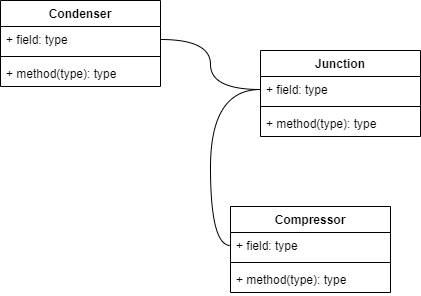

The diagram above was exported from draw.io. Its source (the exported page's mxGraphModel, read from the mxfile embedded in the PNG):
<mxGraphModel dx="1718" dy="693" grid="1" gridSize="10" guides="1" tooltips="1" connect="1" arrows="1" fold="1" page="1" pageScale="1" pageWidth="1169" pageHeight="827" math="0" shadow="0">
  <root>
    <mxCell id="YE-UBcXOmpHFibGvCzX3-0" />
    <mxCell id="YE-UBcXOmpHFibGvCzX3-1" parent="YE-UBcXOmpHFibGvCzX3-0" />
    <mxCell id="C3_lUC0VXWBARUJ_v5r2-0" value="Compressor" style="swimlane;fontStyle=1;align=center;verticalAlign=top;childLayout=stackLayout;horizontal=1;startSize=26;horizontalStack=0;resizeParent=1;resizeParentMax=0;resizeLast=0;collapsible=1;marginBottom=0;" vertex="1" parent="YE-UBcXOmpHFibGvCzX3-1">
      <mxGeometry x="530" y="366" width="160" height="86" as="geometry" />
    </mxCell>
    <mxCell id="C3_lUC0VXWBARUJ_v5r2-1" value="+ field: type" style="text;strokeColor=none;fillColor=none;align=left;verticalAlign=top;spacingLeft=4;spacingRight=4;overflow=hidden;rotatable=0;points=[[0,0.5],[1,0.5]];portConstraint=eastwest;" vertex="1" parent="C3_lUC0VXWBARUJ_v5r2-0">
      <mxGeometry y="26" width="160" height="26" as="geometry" />
    </mxCell>
    <mxCell id="C3_lUC0VXWBARUJ_v5r2-2" value="" style="line;strokeWidth=1;fillColor=none;align=left;verticalAlign=middle;spacingTop=-1;spacingLeft=3;spacingRight=3;rotatable=0;labelPosition=right;points=[];portConstraint=eastwest;" vertex="1" parent="C3_lUC0VXWBARUJ_v5r2-0">
      <mxGeometry y="52" width="160" height="8" as="geometry" />
    </mxCell>
    <mxCell id="C3_lUC0VXWBARUJ_v5r2-3" value="+ method(type): type" style="text;strokeColor=none;fillColor=none;align=left;verticalAlign=top;spacingLeft=4;spacingRight=4;overflow=hidden;rotatable=0;points=[[0,0.5],[1,0.5]];portConstraint=eastwest;" vertex="1" parent="C3_lUC0VXWBARUJ_v5r2-0">
      <mxGeometry y="60" width="160" height="26" as="geometry" />
    </mxCell>
    <mxCell id="C3_lUC0VXWBARUJ_v5r2-4" value="Junction" style="swimlane;fontStyle=1;align=center;verticalAlign=top;childLayout=stackLayout;horizontal=1;startSize=26;horizontalStack=0;resizeParent=1;resizeParentMax=0;resizeLast=0;collapsible=1;marginBottom=0;" vertex="1" parent="YE-UBcXOmpHFibGvCzX3-1">
      <mxGeometry x="560" y="210" width="160" height="86" as="geometry" />
    </mxCell>
    <mxCell id="C3_lUC0VXWBARUJ_v5r2-5" value="+ field: type" style="text;strokeColor=none;fillColor=none;align=left;verticalAlign=top;spacingLeft=4;spacingRight=4;overflow=hidden;rotatable=0;points=[[0,0.5],[1,0.5]];portConstraint=eastwest;" vertex="1" parent="C3_lUC0VXWBARUJ_v5r2-4">
      <mxGeometry y="26" width="160" height="26" as="geometry" />
    </mxCell>
    <mxCell id="C3_lUC0VXWBARUJ_v5r2-6" value="" style="line;strokeWidth=1;fillColor=none;align=left;verticalAlign=middle;spacingTop=-1;spacingLeft=3;spacingRight=3;rotatable=0;labelPosition=right;points=[];portConstraint=eastwest;" vertex="1" parent="C3_lUC0VXWBARUJ_v5r2-4">
      <mxGeometry y="52" width="160" height="8" as="geometry" />
    </mxCell>
    <mxCell id="C3_lUC0VXWBARUJ_v5r2-7" value="+ method(type): type" style="text;strokeColor=none;fillColor=none;align=left;verticalAlign=top;spacingLeft=4;spacingRight=4;overflow=hidden;rotatable=0;points=[[0,0.5],[1,0.5]];portConstraint=eastwest;" vertex="1" parent="C3_lUC0VXWBARUJ_v5r2-4">
      <mxGeometry y="60" width="160" height="26" as="geometry" />
    </mxCell>
    <mxCell id="C3_lUC0VXWBARUJ_v5r2-8" style="edgeStyle=orthogonalEdgeStyle;rounded=0;orthogonalLoop=1;jettySize=auto;html=1;exitX=0;exitY=0.5;exitDx=0;exitDy=0;entryX=0;entryY=0.5;entryDx=0;entryDy=0;endArrow=none;endFill=0;curved=1;" edge="1" parent="YE-UBcXOmpHFibGvCzX3-1" source="C3_lUC0VXWBARUJ_v5r2-1" target="C3_lUC0VXWBARUJ_v5r2-5">
      <mxGeometry relative="1" as="geometry" />
    </mxCell>
    <mxCell id="C3_lUC0VXWBARUJ_v5r2-9" value="Condenser" style="swimlane;fontStyle=1;align=center;verticalAlign=top;childLayout=stackLayout;horizontal=1;startSize=26;horizontalStack=0;resizeParent=1;resizeParentMax=0;resizeLast=0;collapsible=1;marginBottom=0;" vertex="1" parent="YE-UBcXOmpHFibGvCzX3-1">
      <mxGeometry x="300" y="160" width="160" height="86" as="geometry" />
    </mxCell>
    <mxCell id="C3_lUC0VXWBARUJ_v5r2-10" value="+ field: type" style="text;strokeColor=none;fillColor=none;align=left;verticalAlign=top;spacingLeft=4;spacingRight=4;overflow=hidden;rotatable=0;points=[[0,0.5],[1,0.5]];portConstraint=eastwest;" vertex="1" parent="C3_lUC0VXWBARUJ_v5r2-9">
      <mxGeometry y="26" width="160" height="26" as="geometry" />
    </mxCell>
    <mxCell id="C3_lUC0VXWBARUJ_v5r2-11" value="" style="line;strokeWidth=1;fillColor=none;align=left;verticalAlign=middle;spacingTop=-1;spacingLeft=3;spacingRight=3;rotatable=0;labelPosition=right;points=[];portConstraint=eastwest;" vertex="1" parent="C3_lUC0VXWBARUJ_v5r2-9">
      <mxGeometry y="52" width="160" height="8" as="geometry" />
    </mxCell>
    <mxCell id="C3_lUC0VXWBARUJ_v5r2-12" value="+ method(type): type" style="text;strokeColor=none;fillColor=none;align=left;verticalAlign=top;spacingLeft=4;spacingRight=4;overflow=hidden;rotatable=0;points=[[0,0.5],[1,0.5]];portConstraint=eastwest;" vertex="1" parent="C3_lUC0VXWBARUJ_v5r2-9">
      <mxGeometry y="60" width="160" height="26" as="geometry" />
    </mxCell>
    <mxCell id="C3_lUC0VXWBARUJ_v5r2-13" style="edgeStyle=orthogonalEdgeStyle;curved=1;rounded=0;orthogonalLoop=1;jettySize=auto;html=1;exitX=1;exitY=0.5;exitDx=0;exitDy=0;entryX=0;entryY=0.5;entryDx=0;entryDy=0;endArrow=none;endFill=0;" edge="1" parent="YE-UBcXOmpHFibGvCzX3-1" source="C3_lUC0VXWBARUJ_v5r2-10" target="C3_lUC0VXWBARUJ_v5r2-5">
      <mxGeometry relative="1" as="geometry" />
    </mxCell>
  </root>
</mxGraphModel>